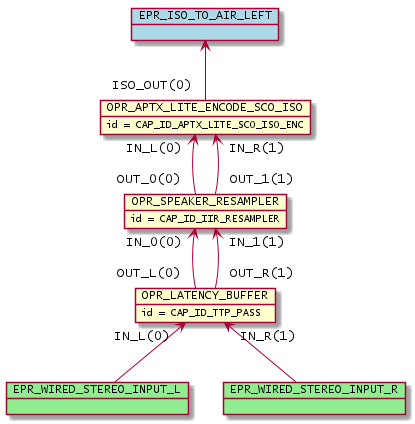

The diagram above was rendered by PlantUML. Its source (embedded in the PNG):
@startuml inline_umlgraph_32.png
        object OPR_LATENCY_BUFFER
        OPR_LATENCY_BUFFER : id = CAP_ID_TTP_PASS
        object OPR_SPEAKER_RESAMPLER
        OPR_SPEAKER_RESAMPLER : id = CAP_ID_IIR_RESAMPLER
        object OPR_APTX_LITE_ENCODE_SCO_ISO
        OPR_APTX_LITE_ENCODE_SCO_ISO : id = CAP_ID_APTX_LITE_SCO_ISO_ENC
        OPR_SPEAKER_RESAMPLER "IN_0(0)"<-- "OUT_L(0)" OPR_LATENCY_BUFFER
        OPR_SPEAKER_RESAMPLER "IN_1(1)"<-- "OUT_R(1)" OPR_LATENCY_BUFFER
        OPR_APTX_LITE_ENCODE_SCO_ISO "IN_L(0)"<-- "OUT_0(0)" OPR_SPEAKER_RESAMPLER
        OPR_APTX_LITE_ENCODE_SCO_ISO "IN_R(1)"<-- "OUT_1(1)" OPR_SPEAKER_RESAMPLER
        object EPR_WIRED_STEREO_INPUT_L #lightgreen
        OPR_LATENCY_BUFFER "IN_L(0)" <-- EPR_WIRED_STEREO_INPUT_L
        object EPR_WIRED_STEREO_INPUT_R #lightgreen
        OPR_LATENCY_BUFFER "IN_R(1)" <-- EPR_WIRED_STEREO_INPUT_R
        object EPR_ISO_TO_AIR_LEFT #lightblue
        EPR_ISO_TO_AIR_LEFT <-- "ISO_OUT(0)" OPR_APTX_LITE_ENCODE_SCO_ISO
@enduml